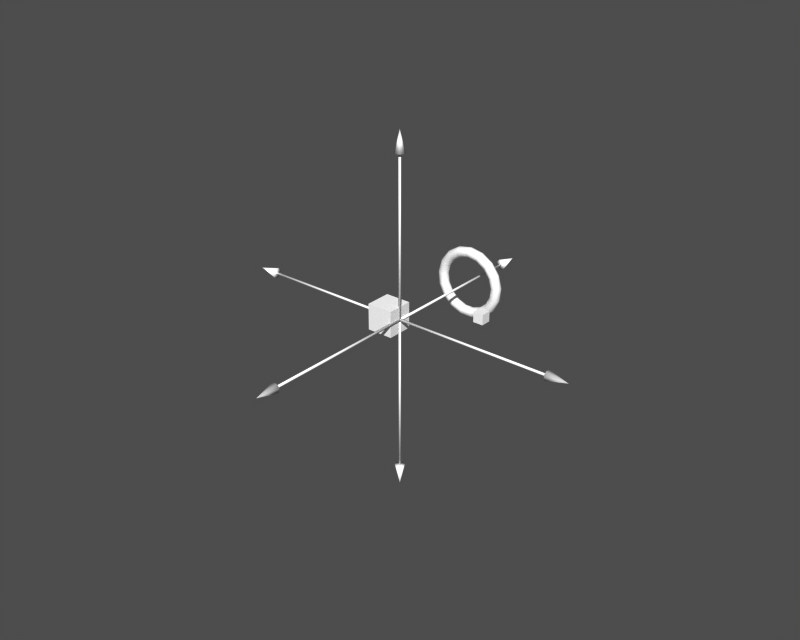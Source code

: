 # Source: lowPolyAxesAndModels2.blend  (saved by Blender 2.49.2; exported with 4.5.12 LTS)
import bpy
from mathutils import Matrix  # noqa: F401  (used for matrix-valued properties, if any)

bpy.ops.wm.read_factory_settings(use_empty=True)
scene = bpy.context.scene
scene.name = 'lowPolyAxesAndMod'

# ---- collections
col_collection_3 = bpy.data.collections.new('Collection 3'); scene.collection.children.link(col_collection_3)

# ---- materials (node trees are filled in below, after node groups)
mat_l_0 = bpy.data.materials.new('L-0')
mat_l_0.alpha_threshold = 0.0
mat_l_0.diffuse_color = (0.9961, 0.9961, 0.9961, 1.0)
mat_l_0.roughness = 0.5
mat_l_0.line_color = (0.0, 0.0, 0.0, 1.0)

# ---- material node trees

# ---- meshes
me_pf_0_014 = bpy.data.meshes.new('pf_0.014')
me_pf_0_014.from_pydata([(0.0, 20.0, 6.94), (0.0, 19.54, 6.826), (0.0, 19.18, 6.508), (0.0, 19.01, 6.061), (0.0, 19.06, 5.586), (0.0, 19.34, 5.192), (0.0, 19.76, 4.969), (0.0, 20.24, 4.969), (0.0, 20.66, 5.192), (0.0, 20.94, 5.586), (0.0, 20.99, 6.061), (0.0, 20.82, 6.508), (0.0, 20.46, 6.826), (2.529, 20.0, 6.468), (2.487, 19.54, 6.361), (2.373, 19.18, 6.065), (2.211, 19.01, 5.648), (2.039, 19.06, 5.205), (1.897, 19.34, 4.837), (1.817, 19.76, 4.63), (1.817, 20.24, 4.63), (1.897, 20.66, 4.837), (2.039, 20.94, 5.205), (2.211, 20.99, 5.648), (2.373, 20.82, 6.065), (2.487, 20.46, 6.361), (4.716, 20.0, 5.113), (4.639, 19.54, 5.029), (4.425, 19.18, 4.794), (4.123, 19.01, 4.464), (3.803, 19.06, 4.112), (3.538, 19.34, 3.821), (3.388, 19.76, 3.657), (3.388, 20.24, 3.657), (3.538, 20.66, 3.821), (3.803, 20.94, 4.112), (4.123, 20.99, 4.464), (4.425, 20.82, 4.794), (4.639, 20.46, 5.029), (6.266, 20.0, 3.061), (6.164, 19.54, 3.01), (5.879, 19.18, 2.868), (5.479, 19.01, 2.669), (5.054, 19.06, 2.457), (4.701, 19.34, 2.281), (4.502, 19.76, 2.182), (4.502, 20.24, 2.182), (4.701, 20.66, 2.281), (5.054, 20.94, 2.457), (5.479, 20.99, 2.669), (5.879, 20.82, 2.868), (6.164, 20.46, 3.01), (6.97, 20.0, 0.5863), (6.856, 19.54, 0.5757), (6.54, 19.18, 0.5464), (6.094, 19.01, 0.5051), (5.621, 19.06, 0.4613), (5.229, 19.34, 0.425), (5.008, 19.76, 0.4044), (5.008, 20.24, 0.4044), (5.229, 20.66, 0.425), (5.621, 20.94, 0.4613), (6.094, 20.99, 0.5051), (6.54, 20.82, 0.5464), (6.856, 20.46, 0.5757), (6.733, 20.0, -1.975), (6.623, 19.54, -1.944), (6.317, 19.18, -1.857), (5.887, 19.01, -1.735), (5.43, 19.06, -1.605), (5.051, 19.34, -1.497), (4.837, 19.76, -1.436), (4.837, 20.24, -1.436), (5.051, 20.66, -1.497), (5.43, 20.94, -1.605), (5.887, 20.99, -1.735), (6.317, 20.82, -1.857), (6.623, 20.46, -1.944), (5.586, 20.0, -4.278), (5.495, 19.54, -4.209), (5.241, 19.18, -4.018), (4.884, 19.01, -3.748), (4.505, 19.06, -3.462), (4.191, 19.34, -3.224), (4.013, 19.76, -3.09), (4.013, 20.24, -3.09), (4.191, 20.66, -3.224), (4.505, 20.94, -3.462), (4.884, 20.99, -3.748), (5.241, 20.82, -4.018), (5.495, 20.46, -4.209), (3.685, 20.0, -6.011), (3.625, 19.54, -5.914), (3.458, 19.18, -5.644), (3.222, 19.01, -5.263), (2.972, 19.06, -4.859), (2.765, 19.34, -4.524), (2.647, 19.76, -4.335), (2.647, 20.24, -4.335), (2.765, 20.66, -4.524), (2.972, 20.94, -4.859), (3.222, 20.99, -5.263), (3.458, 20.82, -5.644), (3.625, 20.46, -5.914), (1.286, 20.0, -6.94), (1.265, 19.54, -6.828), (1.207, 19.18, -6.516), (1.125, 19.01, -6.076), (1.037, 19.06, -5.609), (0.965, 19.34, -5.222), (0.9241, 19.76, -5.003), (0.9241, 20.24, -5.003), (0.965, 20.66, -5.222), (1.037, 20.94, -5.609), (1.125, 20.99, -6.076), (1.207, 20.82, -6.516), (1.265, 20.46, -6.828), (-1.286, 20.0, -6.94), (-1.265, 19.54, -6.828), (-1.207, 19.18, -6.516), (-1.125, 19.01, -6.076), (-1.037, 19.06, -5.609), (-0.965, 19.34, -5.222), (-0.9241, 19.76, -5.003), (-0.9241, 20.24, -5.003), (-0.965, 20.66, -5.222), (-1.037, 20.94, -5.609), (-1.125, 20.99, -6.076), (-1.207, 20.82, -6.516), (-1.265, 20.46, -6.828), (-3.685, 20.0, -6.011), (-3.625, 19.54, -5.914), (-3.458, 19.18, -5.644), (-3.222, 19.01, -5.263), (-2.972, 19.06, -4.859), (-2.765, 19.34, -4.524), (-2.647, 19.76, -4.335), (-2.647, 20.24, -4.335), (-2.765, 20.66, -4.524), (-2.972, 20.94, -4.859), (-3.222, 20.99, -5.263), (-3.458, 20.82, -5.644), (-3.625, 20.46, -5.914), (-5.586, 20.0, -4.278), (-5.495, 19.54, -4.209), (-5.241, 19.18, -4.018), (-4.884, 19.01, -3.748), (-4.505, 19.06, -3.462), (-4.191, 19.34, -3.224), (-4.013, 19.76, -3.09), (-4.013, 20.24, -3.09), (-4.191, 20.66, -3.224), (-4.505, 20.94, -3.462), (-4.884, 20.99, -3.748), (-5.241, 20.82, -4.018), (-5.495, 20.46, -4.209), (-6.733, 20.0, -1.975), (-6.623, 19.54, -1.944), (-6.317, 19.18, -1.857), (-5.887, 19.01, -1.735), (-5.43, 19.06, -1.605), (-5.051, 19.34, -1.497), (-4.837, 19.76, -1.436), (-4.837, 20.24, -1.436), (-5.051, 20.66, -1.497), (-5.43, 20.94, -1.605), (-5.887, 20.99, -1.735), (-6.317, 20.82, -1.857), (-6.623, 20.46, -1.944), (-6.97, 20.0, 0.5863), (-6.856, 19.54, 0.5757), (-6.54, 19.18, 0.5464), (-6.094, 19.01, 0.5051), (-5.621, 19.06, 0.4613), (-5.229, 19.34, 0.425), (-5.008, 19.76, 0.4044), (-5.008, 20.24, 0.4044), (-5.229, 20.66, 0.425), (-5.621, 20.94, 0.4613), (-6.094, 20.99, 0.5051), (-6.54, 20.82, 0.5464), (-6.856, 20.46, 0.5757), (-6.266, 20.0, 3.061), (-6.164, 19.54, 3.01), (-5.879, 19.18, 2.868), (-5.479, 19.01, 2.669), (-5.054, 19.06, 2.457), (-4.701, 19.34, 2.281), (-4.502, 19.76, 2.182), (-4.502, 20.24, 2.182), (-4.701, 20.66, 2.281), (-5.054, 20.94, 2.457), (-5.479, 20.99, 2.669), (-5.879, 20.82, 2.868), (-6.164, 20.46, 3.01), (-4.716, 20.0, 5.113), (-4.639, 19.54, 5.029), (-4.425, 19.18, 4.794), (-4.123, 19.01, 4.464), (-3.803, 19.06, 4.112), (-3.538, 19.34, 3.821), (-3.388, 19.76, 3.657), (-3.388, 20.24, 3.657), (-3.538, 20.66, 3.821), (-3.803, 20.94, 4.112), (-4.123, 20.99, 4.464), (-4.425, 20.82, 4.794), (-4.639, 20.46, 5.029), (-2.529, 20.0, 6.468), (-2.487, 19.54, 6.361), (-2.373, 19.18, 6.065), (-2.211, 19.01, 5.648), (-2.039, 19.06, 5.205), (-1.897, 19.34, 4.837), (-1.817, 19.76, 4.63), (-1.817, 20.24, 4.63), (-1.897, 20.66, 4.837), (-2.039, 20.94, 5.205), (-2.211, 20.99, 5.648), (-2.373, 20.82, 6.065), (-2.487, 20.46, 6.361)], [], [(0, 14, 13), (0, 1, 14), (1, 15, 14), (1, 2, 15), (2, 16, 15), (2, 3, 16), (3, 17, 16), (3, 4, 17), (4, 18, 17), (4, 5, 18), (5, 19, 18), (5, 6, 19), (6, 20, 19), (6, 7, 20), (7, 21, 20), (7, 8, 21), (8, 22, 21), (8, 9, 22), (9, 23, 22), (9, 10, 23), (10, 24, 23), (10, 11, 24), (11, 25, 24), (11, 12, 25), (12, 13, 25), (12, 0, 13), (13, 27, 26), (13, 14, 27), (14, 28, 27), (14, 15, 28), (15, 29, 28), (15, 16, 29), (16, 30, 29), (16, 17, 30), (17, 31, 30), (17, 18, 31), (18, 32, 31), (18, 19, 32), (19, 33, 32), (19, 20, 33), (20, 34, 33), (20, 21, 34), (21, 35, 34), (21, 22, 35), (22, 36, 35), (22, 23, 36), (23, 37, 36), (23, 24, 37), (24, 38, 37), (24, 25, 38), (25, 26, 38), (25, 13, 26), (26, 40, 39), (26, 27, 40), (27, 41, 40), (27, 28, 41), (28, 42, 41), (28, 29, 42), (29, 43, 42), (29, 30, 43), (30, 44, 43), (30, 31, 44), (31, 45, 44), (31, 32, 45), (32, 46, 45), (32, 33, 46), (33, 47, 46), (33, 34, 47), (34, 48, 47), (34, 35, 48), (35, 49, 48), (35, 36, 49), (36, 50, 49), (36, 37, 50), (37, 51, 50), (37, 38, 51), (38, 39, 51), (38, 26, 39), (39, 53, 52), (39, 40, 53), (40, 54, 53), (40, 41, 54), (41, 55, 54), (41, 42, 55), (42, 56, 55), (42, 43, 56), (43, 57, 56), (43, 44, 57), (44, 58, 57), (44, 45, 58), (45, 59, 58), (45, 46, 59), (46, 60, 59), (46, 47, 60), (47, 61, 60), (47, 48, 61), (48, 62, 61), (48, 49, 62), (49, 63, 62), (49, 50, 63), (50, 64, 63), (50, 51, 64), (51, 52, 64), (51, 39, 52), (52, 66, 65), (52, 53, 66), (53, 67, 66), (53, 54, 67), (54, 68, 67), (54, 55, 68), (55, 69, 68), (55, 56, 69), (56, 70, 69), (56, 57, 70), (57, 71, 70), (57, 58, 71), (58, 72, 71), (58, 59, 72), (59, 73, 72), (59, 60, 73), (60, 74, 73), (60, 61, 74), (61, 75, 74), (61, 62, 75), (62, 76, 75), (62, 63, 76), (63, 77, 76), (63, 64, 77), (64, 65, 77), (64, 52, 65), (65, 79, 78), (65, 66, 79), (66, 80, 79), (66, 67, 80), (67, 81, 80), (67, 68, 81), (68, 82, 81), (68, 69, 82), (69, 83, 82), (69, 70, 83), (70, 84, 83), (70, 71, 84), (71, 85, 84), (71, 72, 85), (72, 86, 85), (72, 73, 86), (73, 87, 86), (73, 74, 87), (74, 88, 87), (74, 75, 88), (75, 89, 88), (75, 76, 89), (76, 90, 89), (76, 77, 90), (77, 78, 90), (77, 65, 78), (78, 92, 91), (78, 79, 92), (79, 93, 92), (79, 80, 93), (80, 94, 93), (80, 81, 94), (81, 95, 94), (81, 82, 95), (82, 96, 95), (82, 83, 96), (83, 97, 96), (83, 84, 97), (84, 98, 97), (84, 85, 98), (85, 99, 98), (85, 86, 99), (86, 100, 99), (86, 87, 100), (87, 101, 100), (87, 88, 101), (88, 102, 101), (88, 89, 102), (89, 103, 102), (89, 90, 103), (90, 91, 103), (90, 78, 91), (91, 105, 104), (91, 92, 105), (92, 106, 105), (92, 93, 106), (93, 107, 106), (93, 94, 107), (94, 108, 107), (94, 95, 108), (95, 109, 108), (95, 96, 109), (96, 110, 109), (96, 97, 110), (97, 111, 110), (97, 98, 111), (98, 112, 111), (98, 99, 112), (99, 113, 112), (99, 100, 113), (100, 114, 113), (100, 101, 114), (101, 115, 114), (101, 102, 115), (102, 116, 115), (102, 103, 116), (103, 104, 116), (103, 91, 104), (104, 118, 117), (104, 105, 118), (105, 119, 118), (105, 106, 119), (106, 120, 119), (106, 107, 120), (107, 121, 120), (107, 108, 121), (108, 122, 121), (108, 109, 122), (109, 123, 122), (109, 110, 123), (110, 124, 123), (110, 111, 124), (111, 125, 124), (111, 112, 125), (112, 126, 125), (112, 113, 126), (113, 127, 126), (113, 114, 127), (114, 128, 127), (114, 115, 128), (115, 129, 128), (115, 116, 129), (116, 117, 129), (116, 104, 117), (117, 131, 130), (117, 118, 131), (118, 132, 131), (118, 119, 132), (119, 133, 132), (119, 120, 133), (120, 134, 133), (120, 121, 134), (121, 135, 134), (121, 122, 135), (122, 136, 135), (122, 123, 136), (123, 137, 136), (123, 124, 137), (124, 138, 137), (124, 125, 138), (125, 139, 138), (125, 126, 139), (126, 140, 139), (126, 127, 140), (127, 141, 140), (127, 128, 141), (128, 142, 141), (128, 129, 142), (129, 130, 142), (129, 117, 130), (130, 144, 143), (130, 131, 144), (131, 145, 144), (131, 132, 145), (132, 146, 145), (132, 133, 146), (133, 147, 146), (133, 134, 147), (134, 148, 147), (134, 135, 148), (135, 149, 148), (135, 136, 149), (136, 150, 149), (136, 137, 150), (137, 151, 150), (137, 138, 151), (138, 152, 151), (138, 139, 152), (139, 153, 152), (139, 140, 153), (140, 154, 153), (140, 141, 154), (141, 155, 154), (141, 142, 155), (142, 143, 155), (142, 130, 143), (143, 157, 156), (143, 144, 157), (144, 158, 157), (144, 145, 158), (145, 159, 158), (145, 146, 159), (146, 160, 159), (146, 147, 160), (147, 161, 160), (147, 148, 161), (148, 162, 161), (148, 149, 162), (149, 163, 162), (149, 150, 163), (150, 164, 163), (150, 151, 164), (151, 165, 164), (151, 152, 165), (152, 166, 165), (152, 153, 166), (153, 167, 166), (153, 154, 167), (154, 168, 167), (154, 155, 168), (155, 156, 168), (155, 143, 156), (156, 170, 169), (156, 157, 170), (157, 171, 170), (157, 158, 171), (158, 172, 171), (158, 159, 172), (159, 173, 172), (159, 160, 173), (160, 174, 173), (160, 161, 174), (161, 175, 174), (161, 162, 175), (162, 176, 175), (162, 163, 176), (163, 177, 176), (163, 164, 177), (164, 178, 177), (164, 165, 178), (165, 179, 178), (165, 166, 179), (166, 180, 179), (166, 167, 180), (167, 181, 180), (167, 168, 181), (168, 169, 181), (168, 156, 169), (169, 183, 182), (169, 170, 183), (170, 184, 183), (170, 171, 184), (171, 185, 184), (171, 172, 185), (172, 186, 185), (172, 173, 186), (173, 187, 186), (173, 174, 187), (174, 188, 187), (174, 175, 188), (175, 189, 188), (175, 176, 189), (176, 190, 189), (176, 177, 190), (177, 191, 190), (177, 178, 191), (178, 192, 191), (178, 179, 192), (179, 193, 192), (179, 180, 193), (180, 194, 193), (180, 181, 194), (181, 182, 194), (181, 169, 182), (182, 196, 195), (182, 183, 196), (183, 197, 196), (183, 184, 197), (184, 198, 197), (184, 185, 198), (185, 199, 198), (185, 186, 199), (186, 200, 199), (186, 187, 200), (187, 201, 200), (187, 188, 201), (188, 202, 201), (188, 189, 202), (189, 203, 202), (189, 190, 203), (190, 204, 203), (190, 191, 204), (191, 205, 204), (191, 192, 205), (192, 206, 205), (192, 193, 206), (193, 207, 206), (193, 194, 207), (194, 195, 207), (194, 182, 195), (195, 209, 208), (195, 196, 209), (196, 210, 209), (196, 197, 210), (197, 211, 210), (197, 198, 211), (198, 212, 211), (198, 199, 212), (199, 213, 212), (199, 200, 213), (200, 214, 213), (200, 201, 214), (201, 215, 214), (201, 202, 215), (202, 216, 215), (202, 203, 216), (203, 217, 216), (203, 204, 217), (204, 218, 217), (204, 205, 218), (205, 219, 218), (205, 206, 219), (206, 220, 219), (206, 207, 220), (207, 208, 220), (207, 195, 208), (1, 0, 208), (208, 209, 1), (209, 2, 1), (209, 210, 2), (210, 3, 2), (210, 211, 3), (211, 4, 3), (211, 212, 4), (212, 5, 4), (212, 213, 5), (213, 6, 5), (213, 214, 6), (214, 7, 6), (214, 215, 7), (215, 8, 7), (215, 216, 8), (216, 9, 8), (216, 217, 9), (217, 10, 9), (217, 218, 10), (218, 11, 10), (218, 219, 11), (219, 12, 11), (219, 220, 12), (220, 0, 12), (208, 0, 220)])
me_pf_0_014.polygons.foreach_set('use_smooth', [True] * 442)
me_pf_0_014.materials.append(None)
me_pf_0_014.use_remesh_preserve_volume = False
me_pf_0_014.use_remesh_preserve_attributes = False
me_pf_0_014.use_mirror_vertex_groups = False
me_pf_0_014.update()
me_pf_0_013 = bpy.data.meshes.new('pf_0.013')
me_pf_0_013.from_pydata([(9.0, 9.0, -1.0), (11.0, 9.0, -1.0), (9.0, 11.0, -1.0), (11.0, 11.0, -1.0), (9.0, 9.0, 1.0), (11.0, 9.0, 1.0), (9.0, 11.0, 1.0), (11.0, 11.0, 1.0)], [], [(0, 2, 3), (1, 0, 3), (4, 5, 7), (7, 6, 4), (0, 1, 5), (4, 0, 5), (1, 3, 7), (7, 5, 1), (3, 2, 6), (6, 7, 3), (2, 0, 4), (4, 6, 2)])
me_pf_0_013.materials.append(None)
me_pf_0_013.use_remesh_preserve_volume = False
me_pf_0_013.use_remesh_preserve_attributes = False
me_pf_0_013.use_mirror_vertex_groups = False
me_pf_0_013.update()
me_pf_0_012 = bpy.data.meshes.new('pf_0.012')
me_pf_0_012.from_pydata([(-5.0, -2.5, -2.5), (0.0, -2.5, -2.5), (-5.0, 2.5, -2.5), (0.0, 2.5, -2.5), (-5.0, -2.5, 2.5), (0.0, -2.5, 2.5), (-5.0, 2.5, 2.5), (0.0, 2.5, 2.5)], [], [(0, 2, 3), (1, 0, 3), (4, 5, 7), (7, 6, 4), (0, 1, 5), (4, 0, 5), (1, 3, 7), (7, 5, 1), (3, 2, 6), (6, 7, 3), (2, 0, 4), (4, 6, 2)])
me_pf_0_012.materials.append(None)
me_pf_0_012.use_remesh_preserve_volume = False
me_pf_0_012.use_remesh_preserve_attributes = False
me_pf_0_012.use_mirror_vertex_groups = False
me_pf_0_012.update()
me_pf_0_011 = bpy.data.meshes.new('pf_0.011')
me_pf_0_011.from_pydata([(-0.04952, 0.0, 0.0), (0.2005, 0.0, 0.0), (0.1064, 0.1955, 0.0), (-0.1051, 0.2437, 0.0), (-0.2748, 0.1085, 0.0), (-0.2748, -0.1085, 0.0), (-0.1051, -0.2437, 0.0), (0.1064, -0.1955, 0.0), (0.2005, 0.0, 30.0), (0.1064, 0.1955, 30.0), (-0.1051, 0.2437, 30.0), (-0.2748, 0.1085, 30.0), (-0.2748, -0.1085, 30.0), (-0.1051, -0.2437, 30.0), (0.1064, -0.1955, 30.0), (-0.04952, 0.0, 30.0)], [], [(0, 2, 1), (0, 3, 2), (0, 4, 3), (0, 5, 4), (0, 6, 5), (0, 7, 6), (0, 1, 7), (1, 9, 8), (1, 2, 9), (2, 10, 9), (2, 3, 10), (3, 11, 10), (3, 4, 11), (4, 12, 11), (4, 5, 12), (5, 13, 12), (5, 6, 13), (6, 14, 13), (6, 7, 14), (7, 8, 14), (7, 1, 8), (15, 8, 9), (15, 9, 10), (15, 10, 11), (15, 11, 12), (15, 12, 13), (15, 13, 14), (15, 14, 8)])
me_pf_0_011.polygons.foreach_set('use_smooth', [True] * 28)
me_pf_0_011.materials.append(None)
me_pf_0_011.use_remesh_preserve_volume = False
me_pf_0_011.use_remesh_preserve_attributes = False
me_pf_0_011.use_mirror_vertex_groups = False
me_pf_0_011.update()
me_pf_0_010 = bpy.data.meshes.new('pf_0.010')
me_pf_0_010.from_pydata([(-0.04952, 0.0, 30.0), (0.9505, 0.0, 30.0), (0.574, 0.7818, 30.0), (-0.272, 0.9749, 30.0), (-0.9505, 0.4339, 30.0), (-0.9505, -0.4339, 30.0), (-0.272, -0.9749, 30.0), (0.574, -0.7818, 30.0), (-0.04952, 0.0, 34.0), (-0.04952, 0.0, 34.0), (-0.04952, 0.0, 34.0), (-0.04952, 0.0, 34.0), (-0.04952, 0.0, 34.0), (-0.04952, 0.0, 34.0), (-0.04952, 0.0, 34.0), (-0.04952, 0.0, 34.0)], [], [(0, 2, 1), (0, 3, 2), (0, 4, 3), (0, 5, 4), (0, 6, 5), (0, 7, 6), (0, 1, 7), (1, 9, 8), (1, 2, 9), (2, 10, 9), (2, 3, 10), (3, 11, 10), (3, 4, 11), (4, 12, 11), (4, 5, 12), (5, 13, 12), (5, 6, 13), (6, 14, 13), (6, 7, 14), (7, 8, 14), (7, 1, 8), (15, 8, 9), (15, 9, 10), (15, 10, 11), (15, 11, 12), (15, 12, 13), (15, 13, 14), (15, 14, 8)])
me_pf_0_010.polygons.foreach_set('use_smooth', [True] * 28)
me_pf_0_010.materials.append(None)
me_pf_0_010.use_remesh_preserve_volume = False
me_pf_0_010.use_remesh_preserve_attributes = False
me_pf_0_010.use_mirror_vertex_groups = False
me_pf_0_010.update()
me_pf_0_009 = bpy.data.meshes.new('pf_0.009')
me_pf_0_009.from_pydata([(-0.04952, 0.0, 0.0), (0.2005, 0.0, 0.0), (0.1064, -0.1955, 0.0), (-0.1051, -0.2437, 0.0), (-0.2748, -0.1085, 0.0), (-0.2748, 0.1085, 0.0), (-0.1051, 0.2437, 0.0), (0.1064, 0.1955, 0.0), (0.2005, 5e-06, -30.0), (0.1064, -0.1955, -30.0), (-0.1051, -0.2437, -30.0), (-0.2748, -0.1085, -30.0), (-0.2748, 0.1085, -30.0), (-0.1051, 0.2437, -30.0), (0.1064, 0.1955, -30.0), (-0.04952, 5e-06, -30.0)], [], [(0, 2, 1), (0, 3, 2), (0, 4, 3), (0, 5, 4), (0, 6, 5), (0, 7, 6), (0, 1, 7), (1, 9, 8), (1, 2, 9), (2, 10, 9), (2, 3, 10), (3, 11, 10), (3, 4, 11), (4, 12, 11), (4, 5, 12), (5, 13, 12), (5, 6, 13), (6, 14, 13), (6, 7, 14), (7, 8, 14), (7, 1, 8), (15, 8, 9), (15, 9, 10), (15, 10, 11), (15, 11, 12), (15, 12, 13), (15, 13, 14), (15, 14, 8)])
me_pf_0_009.polygons.foreach_set('use_smooth', [True] * 28)
me_pf_0_009.materials.append(None)
me_pf_0_009.use_remesh_preserve_volume = False
me_pf_0_009.use_remesh_preserve_attributes = False
me_pf_0_009.use_mirror_vertex_groups = False
me_pf_0_009.update()
me_pf_0_008 = bpy.data.meshes.new('pf_0.008')
me_pf_0_008.from_pydata([(-0.04952, 5e-06, -30.0), (0.9505, 5e-06, -30.0), (0.574, -0.7818, -30.0), (-0.272, -0.9749, -30.0), (-0.9505, -0.4339, -30.0), (-0.9505, 0.4339, -30.0), (-0.272, 0.9749, -30.0), (0.574, 0.7818, -30.0), (-0.04952, 5e-06, -34.0), (-0.04952, 5e-06, -34.0), (-0.04952, 5e-06, -34.0), (-0.04952, 5e-06, -34.0), (-0.04952, 5e-06, -34.0), (-0.04952, 5e-06, -34.0), (-0.04952, 5e-06, -34.0), (-0.04952, 5e-06, -34.0)], [], [(0, 2, 1), (0, 3, 2), (0, 4, 3), (0, 5, 4), (0, 6, 5), (0, 7, 6), (0, 1, 7), (1, 9, 8), (1, 2, 9), (2, 10, 9), (2, 3, 10), (3, 11, 10), (3, 4, 11), (4, 12, 11), (4, 5, 12), (5, 13, 12), (5, 6, 13), (6, 14, 13), (6, 7, 14), (7, 8, 14), (7, 1, 8), (15, 8, 9), (15, 9, 10), (15, 10, 11), (15, 11, 12), (15, 12, 13), (15, 13, 14), (15, 14, 8)])
me_pf_0_008.polygons.foreach_set('use_smooth', [True] * 28)
me_pf_0_008.materials.append(None)
me_pf_0_008.use_remesh_preserve_volume = False
me_pf_0_008.use_remesh_preserve_attributes = False
me_pf_0_008.use_mirror_vertex_groups = False
me_pf_0_008.update()
me_pf_0_007 = bpy.data.meshes.new('pf_0.007')
me_pf_0_007.from_pydata([(0.0, -1.7e-05, 0.04952), (0.0, 6.9e-05, -0.2005), (-0.1955, 3.7e-05, -0.1064), (-0.2437, -3.6e-05, 0.1051), (-0.1085, -9.5e-05, 0.2748), (0.1085, -9.5e-05, 0.2748), (0.2437, -3.6e-05, 0.1051), (0.1955, 3.7e-05, -0.1064), (1e-06, 30.0, -0.1901), (-0.1955, 30.0, -0.096), (-0.2437, 30.0, 0.1155), (-0.1085, 30.0, 0.2851), (0.1085, 30.0, 0.2851), (0.2437, 30.0, 0.1155), (0.1955, 30.0, -0.096), (1e-06, 30.0, 0.05987)], [], [(0, 2, 1), (0, 3, 2), (0, 4, 3), (0, 5, 4), (0, 6, 5), (0, 7, 6), (0, 1, 7), (1, 9, 8), (1, 2, 9), (2, 10, 9), (2, 3, 10), (3, 11, 10), (3, 4, 11), (4, 12, 11), (4, 5, 12), (5, 13, 12), (5, 6, 13), (6, 14, 13), (6, 7, 14), (7, 8, 14), (7, 1, 8), (15, 8, 9), (15, 9, 10), (15, 10, 11), (15, 11, 12), (15, 12, 13), (15, 13, 14), (15, 14, 8)])
me_pf_0_007.polygons.foreach_set('use_smooth', [True] * 28)
me_pf_0_007.materials.append(None)
me_pf_0_007.use_remesh_preserve_volume = False
me_pf_0_007.use_remesh_preserve_attributes = False
me_pf_0_007.use_mirror_vertex_groups = False
me_pf_0_007.update()
me_pf_0_006 = bpy.data.meshes.new('pf_0.006')
me_pf_0_006.from_pydata([(1e-06, 30.0, 0.05987), (1e-06, 30.0, -0.9401), (-0.7818, 30.0, -0.5636), (-0.9749, 30.0, 0.2824), (-0.4339, 30.0, 0.9608), (0.4339, 30.0, 0.9608), (0.9749, 30.0, 0.2824), (0.7818, 30.0, -0.5636), (1e-06, 34.0, 0.06125), (1e-06, 34.0, 0.06125), (1e-06, 34.0, 0.06125), (1e-06, 34.0, 0.06125), (1e-06, 34.0, 0.06125), (1e-06, 34.0, 0.06125), (1e-06, 34.0, 0.06125), (1e-06, 34.0, 0.06125)], [], [(0, 2, 1), (0, 3, 2), (0, 4, 3), (0, 5, 4), (0, 6, 5), (0, 7, 6), (0, 1, 7), (1, 9, 8), (1, 2, 9), (2, 10, 9), (2, 3, 10), (3, 11, 10), (3, 4, 11), (4, 12, 11), (4, 5, 12), (5, 13, 12), (5, 6, 13), (6, 14, 13), (6, 7, 14), (7, 8, 14), (7, 1, 8), (15, 8, 9), (15, 9, 10), (15, 10, 11), (15, 11, 12), (15, 12, 13), (15, 13, 14), (15, 14, 8)])
me_pf_0_006.polygons.foreach_set('use_smooth', [True] * 28)
me_pf_0_006.materials.append(None)
me_pf_0_006.use_remesh_preserve_volume = False
me_pf_0_006.use_remesh_preserve_attributes = False
me_pf_0_006.use_mirror_vertex_groups = False
me_pf_0_006.update()
me_pf_0_005 = bpy.data.meshes.new('pf_0.005')
me_pf_0_005.from_pydata([(0.0, 0.0, 0.04952), (0.0, 0.0, -0.2005), (0.1955, 0.0, -0.1064), (0.2437, 0.0, 0.1051), (0.1085, 0.0, 0.2748), (-0.1085, 0.0, 0.2748), (-0.2437, 0.0, 0.1051), (-0.1955, 0.0, -0.1064), (4e-06, -30.0, -0.2005), (0.1955, -30.0, -0.1064), (0.2437, -30.0, 0.1052), (0.1085, -30.0, 0.2748), (-0.1085, -30.0, 0.2748), (-0.2437, -30.0, 0.1052), (-0.1955, -30.0, -0.1064), (4e-06, -30.0, 0.04952)], [], [(0, 2, 1), (0, 3, 2), (0, 4, 3), (0, 5, 4), (0, 6, 5), (0, 7, 6), (0, 1, 7), (1, 9, 8), (1, 2, 9), (2, 10, 9), (2, 3, 10), (3, 11, 10), (3, 4, 11), (4, 12, 11), (4, 5, 12), (5, 13, 12), (5, 6, 13), (6, 14, 13), (6, 7, 14), (7, 8, 14), (7, 1, 8), (15, 8, 9), (15, 9, 10), (15, 10, 11), (15, 11, 12), (15, 12, 13), (15, 13, 14), (15, 14, 8)])
me_pf_0_005.polygons.foreach_set('use_smooth', [True] * 28)
me_pf_0_005.materials.append(None)
me_pf_0_005.use_remesh_preserve_volume = False
me_pf_0_005.use_remesh_preserve_attributes = False
me_pf_0_005.use_mirror_vertex_groups = False
me_pf_0_005.update()
me_pf_0_004 = bpy.data.meshes.new('pf_0.004')
me_pf_0_004.from_pydata([(4e-06, -30.0, 0.04952), (5e-06, -30.0, -0.9505), (0.7818, -30.0, -0.574), (0.9749, -30.0, 0.272), (0.4339, -30.0, 0.9505), (-0.4339, -30.0, 0.9505), (-0.9749, -30.0, 0.272), (-0.7818, -30.0, -0.574), (5e-06, -34.0, 0.04952), (5e-06, -34.0, 0.04952), (5e-06, -34.0, 0.04952), (5e-06, -34.0, 0.04952), (5e-06, -34.0, 0.04952), (5e-06, -34.0, 0.04952), (5e-06, -34.0, 0.04952), (5e-06, -34.0, 0.04952)], [], [(0, 2, 1), (0, 3, 2), (0, 4, 3), (0, 5, 4), (0, 6, 5), (0, 7, 6), (0, 1, 7), (1, 9, 8), (1, 2, 9), (2, 10, 9), (2, 3, 10), (3, 11, 10), (3, 4, 11), (4, 12, 11), (4, 5, 12), (5, 13, 12), (5, 6, 13), (6, 14, 13), (6, 7, 14), (7, 8, 14), (7, 1, 8), (15, 8, 9), (15, 9, 10), (15, 10, 11), (15, 11, 12), (15, 12, 13), (15, 13, 14), (15, 14, 8)])
me_pf_0_004.polygons.foreach_set('use_smooth', [True] * 28)
me_pf_0_004.materials.append(None)
me_pf_0_004.use_remesh_preserve_volume = False
me_pf_0_004.use_remesh_preserve_attributes = False
me_pf_0_004.use_mirror_vertex_groups = False
me_pf_0_004.update()
me_pf_0_003 = bpy.data.meshes.new('pf_0.003')
me_pf_0_003.from_pydata([(-1.7e-05, 0.0, 0.04952), (7e-05, 0.0, -0.2005), (3.7e-05, 0.1955, -0.1064), (-3.7e-05, 0.2437, 0.1051), (-9.6e-05, 0.1085, 0.2748), (-9.6e-05, -0.1085, 0.2748), (-3.7e-05, -0.2437, 0.1051), (3.7e-05, -0.1955, -0.1064), (30.0, 0.0, -0.19), (30.0, 0.1955, -0.09589), (30.0, 0.2437, 0.1156), (30.0, 0.1085, 0.2852), (30.0, -0.1085, 0.2852), (30.0, -0.2437, 0.1156), (30.0, -0.1955, -0.09589), (30.0, 0.0, 0.05999)], [], [(0, 2, 1), (0, 3, 2), (0, 4, 3), (0, 5, 4), (0, 6, 5), (0, 7, 6), (0, 1, 7), (1, 9, 8), (1, 2, 9), (2, 10, 9), (2, 3, 10), (3, 11, 10), (3, 4, 11), (4, 12, 11), (4, 5, 12), (5, 13, 12), (5, 6, 13), (6, 14, 13), (6, 7, 14), (7, 8, 14), (7, 1, 8), (15, 8, 9), (15, 9, 10), (15, 10, 11), (15, 11, 12), (15, 12, 13), (15, 13, 14), (15, 14, 8)])
me_pf_0_003.polygons.foreach_set('use_smooth', [True] * 28)
me_pf_0_003.materials.append(None)
me_pf_0_003.use_remesh_preserve_volume = False
me_pf_0_003.use_remesh_preserve_attributes = False
me_pf_0_003.use_mirror_vertex_groups = False
me_pf_0_003.update()
me_pf_0_002 = bpy.data.meshes.new('pf_0.002')
me_pf_0_002.from_pydata([(30.0, 0.0, 0.05999), (30.0, 0.0, -0.94), (30.0, 0.7818, -0.5635), (30.0, 0.9749, 0.2825), (30.0, 0.4339, 0.961), (30.0, -0.4339, 0.961), (30.0, -0.9749, 0.2825), (30.0, -0.7818, -0.5635), (34.0, 0.0, 0.06138), (34.0, 0.0, 0.06138), (34.0, 0.0, 0.06138), (34.0, 0.0, 0.06138), (34.0, 0.0, 0.06138), (34.0, 0.0, 0.06138), (34.0, 0.0, 0.06138), (34.0, 0.0, 0.06138)], [], [(0, 2, 1), (0, 3, 2), (0, 4, 3), (0, 5, 4), (0, 6, 5), (0, 7, 6), (0, 1, 7), (1, 9, 8), (1, 2, 9), (2, 10, 9), (2, 3, 10), (3, 11, 10), (3, 4, 11), (4, 12, 11), (4, 5, 12), (5, 13, 12), (5, 6, 13), (6, 14, 13), (6, 7, 14), (7, 8, 14), (7, 1, 8), (15, 8, 9), (15, 9, 10), (15, 10, 11), (15, 11, 12), (15, 12, 13), (15, 13, 14), (15, 14, 8)])
me_pf_0_002.polygons.foreach_set('use_smooth', [True] * 28)
me_pf_0_002.materials.append(None)
me_pf_0_002.use_remesh_preserve_volume = False
me_pf_0_002.use_remesh_preserve_attributes = False
me_pf_0_002.use_mirror_vertex_groups = False
me_pf_0_002.update()
me_pf_0_001 = bpy.data.meshes.new('pf_0.001')
me_pf_0_001.from_pydata([(-1.7e-05, 0.0, 0.04952), (7e-05, 0.0, -0.2005), (3.7e-05, -0.1955, -0.1064), (-3.7e-05, -0.2437, 0.1051), (-9.6e-05, -0.1085, 0.2748), (-9.6e-05, 0.1085, 0.2748), (-3.7e-05, 0.2437, 0.1051), (3.7e-05, 0.1955, -0.1064), (-30.0, 3e-06, -0.2109), (-30.0, -0.1955, -0.1168), (-30.0, -0.2437, 0.09468), (-30.0, -0.1085, 0.2643), (-30.0, 0.1085, 0.2643), (-30.0, 0.2437, 0.09468), (-30.0, 0.1955, -0.1168), (-30.0, 3e-06, 0.03905)], [], [(0, 2, 1), (0, 3, 2), (0, 4, 3), (0, 5, 4), (0, 6, 5), (0, 7, 6), (0, 1, 7), (1, 9, 8), (1, 2, 9), (2, 10, 9), (2, 3, 10), (3, 11, 10), (3, 4, 11), (4, 12, 11), (4, 5, 12), (5, 13, 12), (5, 6, 13), (6, 14, 13), (6, 7, 14), (7, 8, 14), (7, 1, 8), (15, 8, 9), (15, 9, 10), (15, 10, 11), (15, 11, 12), (15, 12, 13), (15, 13, 14), (15, 14, 8)])
me_pf_0_001.polygons.foreach_set('use_smooth', [True] * 28)
me_pf_0_001.materials.append(None)
me_pf_0_001.use_remesh_preserve_volume = False
me_pf_0_001.use_remesh_preserve_attributes = False
me_pf_0_001.use_mirror_vertex_groups = False
me_pf_0_001.update()
me_pf_0 = bpy.data.meshes.new('pf_0')
me_pf_0.from_pydata([(-30.0, 3e-06, 0.03905), (-30.0, 3e-06, -0.9609), (-30.0, -0.7818, -0.5844), (-30.0, -0.9749, 0.2616), (-30.0, -0.4339, 0.94), (-30.0, 0.4339, 0.94), (-30.0, 0.9749, 0.2616), (-30.0, 0.7818, -0.5844), (-34.0, 3e-06, 0.03766), (-34.0, 3e-06, 0.03766), (-34.0, 3e-06, 0.03766), (-34.0, 3e-06, 0.03766), (-34.0, 3e-06, 0.03766), (-34.0, 3e-06, 0.03766), (-34.0, 3e-06, 0.03766), (-34.0, 3e-06, 0.03766)], [], [(0, 2, 1), (0, 3, 2), (0, 4, 3), (0, 5, 4), (0, 6, 5), (0, 7, 6), (0, 1, 7), (1, 9, 8), (1, 2, 9), (2, 10, 9), (2, 3, 10), (3, 11, 10), (3, 4, 11), (4, 12, 11), (4, 5, 12), (5, 13, 12), (5, 6, 13), (6, 14, 13), (6, 7, 14), (7, 8, 14), (7, 1, 8), (15, 8, 9), (15, 9, 10), (15, 10, 11), (15, 11, 12), (15, 12, 13), (15, 13, 14), (15, 14, 8)])
me_pf_0.polygons.foreach_set('use_smooth', [True] * 28)
me_pf_0.materials.append(None)
me_pf_0.use_remesh_preserve_volume = False
me_pf_0.use_remesh_preserve_attributes = False
me_pf_0.use_mirror_vertex_groups = False
me_pf_0.update()

# ---- objects
ob_pf_0_014 = bpy.data.objects.new('pf_0.014', me_pf_0_014)
ob_pf_0_013 = bpy.data.objects.new('pf_0.013', me_pf_0_013)
ob_pf_0_012 = bpy.data.objects.new('pf_0.012', me_pf_0_012)
ob_pf_0_011 = bpy.data.objects.new('pf_0.011', me_pf_0_011)
ob_pf_0_010 = bpy.data.objects.new('pf_0.010', me_pf_0_010)
ob_pf_0_009 = bpy.data.objects.new('pf_0.009', me_pf_0_009)
ob_pf_0_008 = bpy.data.objects.new('pf_0.008', me_pf_0_008)
ob_pf_0_007 = bpy.data.objects.new('pf_0.007', me_pf_0_007)
ob_pf_0_006 = bpy.data.objects.new('pf_0.006', me_pf_0_006)
ob_pf_0_005 = bpy.data.objects.new('pf_0.005', me_pf_0_005)
ob_pf_0_004 = bpy.data.objects.new('pf_0.004', me_pf_0_004)
ob_pf_0_003 = bpy.data.objects.new('pf_0.003', me_pf_0_003)
ob_pf_0_002 = bpy.data.objects.new('pf_0.002', me_pf_0_002)
ob_pf_0_001 = bpy.data.objects.new('pf_0.001', me_pf_0_001)
ob_pf_0 = bpy.data.objects.new('pf_0', me_pf_0)

# ---- transforms, parenting, visibility, modifiers, constraints
ob_pf_0_014.location = (0.0, 0.0, 0.0)
ob_pf_0_014.lock_rotations_4d = False
ob_pf_0_014.empty_display_type = 'ARROWS'
ob_pf_0_014.lineart.crease_threshold = 0.0
ob_pf_0_014.material_slots[0].link = 'OBJECT'; ob_pf_0_014.material_slots[0].material = mat_l_0
ob_pf_0_013.location = (0.0, 0.0, 0.0)
ob_pf_0_013.lock_rotations_4d = False
ob_pf_0_013.empty_display_type = 'ARROWS'
ob_pf_0_013.show_axis = True
ob_pf_0_013.lineart.crease_threshold = 0.0
ob_pf_0_013.material_slots[0].link = 'OBJECT'; ob_pf_0_013.material_slots[0].material = mat_l_0
ob_pf_0_012.location = (0.0, 0.0, 0.0)
ob_pf_0_012.lock_rotations_4d = False
ob_pf_0_012.empty_display_type = 'ARROWS'
ob_pf_0_012.lineart.crease_threshold = 0.0
ob_pf_0_012.material_slots[0].link = 'OBJECT'; ob_pf_0_012.material_slots[0].material = mat_l_0
ob_pf_0_011.location = (0.0, 0.0, 0.0)
ob_pf_0_011.lock_rotations_4d = False
ob_pf_0_011.empty_display_type = 'ARROWS'
ob_pf_0_011.lineart.crease_threshold = 0.0
ob_pf_0_011.material_slots[0].link = 'OBJECT'; ob_pf_0_011.material_slots[0].material = mat_l_0
ob_pf_0_010.location = (0.0, 0.0, 0.0)
ob_pf_0_010.lock_rotations_4d = False
ob_pf_0_010.empty_display_type = 'ARROWS'
ob_pf_0_010.lineart.crease_threshold = 0.0
ob_pf_0_010.material_slots[0].link = 'OBJECT'; ob_pf_0_010.material_slots[0].material = mat_l_0
ob_pf_0_009.location = (0.0, 0.0, 0.0)
ob_pf_0_009.lock_rotations_4d = False
ob_pf_0_009.empty_display_type = 'ARROWS'
ob_pf_0_009.lineart.crease_threshold = 0.0
ob_pf_0_009.material_slots[0].link = 'OBJECT'; ob_pf_0_009.material_slots[0].material = mat_l_0
ob_pf_0_008.location = (0.0, 0.0, 0.0)
ob_pf_0_008.lock_rotations_4d = False
ob_pf_0_008.empty_display_type = 'ARROWS'
ob_pf_0_008.lineart.crease_threshold = 0.0
ob_pf_0_008.material_slots[0].link = 'OBJECT'; ob_pf_0_008.material_slots[0].material = mat_l_0
ob_pf_0_007.location = (0.0, 0.0, 0.0)
ob_pf_0_007.lock_rotations_4d = False
ob_pf_0_007.empty_display_type = 'ARROWS'
ob_pf_0_007.lineart.crease_threshold = 0.0
ob_pf_0_007.material_slots[0].link = 'OBJECT'; ob_pf_0_007.material_slots[0].material = mat_l_0
ob_pf_0_006.location = (0.0, 0.0, 0.0)
ob_pf_0_006.lock_rotations_4d = False
ob_pf_0_006.empty_display_type = 'ARROWS'
ob_pf_0_006.lineart.crease_threshold = 0.0
ob_pf_0_006.material_slots[0].link = 'OBJECT'; ob_pf_0_006.material_slots[0].material = mat_l_0
ob_pf_0_005.location = (0.0, 0.0, 0.0)
ob_pf_0_005.lock_rotations_4d = False
ob_pf_0_005.empty_display_type = 'ARROWS'
ob_pf_0_005.lineart.crease_threshold = 0.0
ob_pf_0_005.material_slots[0].link = 'OBJECT'; ob_pf_0_005.material_slots[0].material = mat_l_0
ob_pf_0_004.location = (0.0, 0.0, 0.0)
ob_pf_0_004.lock_rotations_4d = False
ob_pf_0_004.empty_display_type = 'ARROWS'
ob_pf_0_004.lineart.crease_threshold = 0.0
ob_pf_0_004.material_slots[0].link = 'OBJECT'; ob_pf_0_004.material_slots[0].material = mat_l_0
ob_pf_0_003.location = (0.0, 0.0, 0.0)
ob_pf_0_003.lock_rotations_4d = False
ob_pf_0_003.empty_display_type = 'ARROWS'
ob_pf_0_003.lineart.crease_threshold = 0.0
ob_pf_0_003.material_slots[0].link = 'OBJECT'; ob_pf_0_003.material_slots[0].material = mat_l_0
ob_pf_0_002.location = (0.0, 0.0, 0.0)
ob_pf_0_002.lock_rotations_4d = False
ob_pf_0_002.empty_display_type = 'ARROWS'
ob_pf_0_002.lineart.crease_threshold = 0.0
ob_pf_0_002.material_slots[0].link = 'OBJECT'; ob_pf_0_002.material_slots[0].material = mat_l_0
ob_pf_0_001.location = (0.0, 0.0, 0.0)
ob_pf_0_001.lock_rotations_4d = False
ob_pf_0_001.empty_display_type = 'ARROWS'
ob_pf_0_001.lineart.crease_threshold = 0.0
ob_pf_0_001.material_slots[0].link = 'OBJECT'; ob_pf_0_001.material_slots[0].material = mat_l_0
ob_pf_0.location = (0.0, 0.0, 0.0)
ob_pf_0.lock_rotations_4d = False
ob_pf_0.empty_display_type = 'ARROWS'
ob_pf_0.lineart.crease_threshold = 0.0
ob_pf_0.material_slots[0].link = 'OBJECT'; ob_pf_0.material_slots[0].material = mat_l_0

# ---- collection membership
col_collection_3.objects.link(ob_pf_0_014)
col_collection_3.objects.link(ob_pf_0_013)
col_collection_3.objects.link(ob_pf_0_012)
col_collection_3.objects.link(ob_pf_0_011)
col_collection_3.objects.link(ob_pf_0_010)
col_collection_3.objects.link(ob_pf_0_009)
col_collection_3.objects.link(ob_pf_0_008)
col_collection_3.objects.link(ob_pf_0_007)
col_collection_3.objects.link(ob_pf_0_006)
col_collection_3.objects.link(ob_pf_0_005)
col_collection_3.objects.link(ob_pf_0_004)
col_collection_3.objects.link(ob_pf_0_003)
col_collection_3.objects.link(ob_pf_0_002)
col_collection_3.objects.link(ob_pf_0_001)
col_collection_3.objects.link(ob_pf_0)

# ---- scene / render settings (as saved in the file)
scene.frame_start = 1; scene.frame_end = 250; scene.frame_set(1)
scene.render.engine = 'BLENDER_EEVEE_NEXT'
scene.render.image_settings.file_format = 'TARGA'
scene.render.image_settings.color_mode = 'RGB'
scene.render.image_settings.compression = 90
scene.render.resolution_x = 320
scene.render.resolution_y = 256
scene.render.fps = 25
scene.render.dither_intensity = 0.0
scene.render.use_compositing = False
scene.render.use_sequencer = False
scene.render.use_file_extension = False
scene.render.bake_margin = 2
scene.render.bake_bias = 0.0
scene.render.use_stamp_time = False
scene.render.use_stamp_date = False
scene.render.use_stamp_frame = False
scene.render.use_stamp_camera = False
scene.render.use_stamp_scene = False
scene.render.use_stamp_filename = False
scene.render.use_stamp_render_time = False
scene.render.stamp_font_size = 0
scene.render.stamp_foreground = (0.0, 0.0, 0.0, 0.0)
scene.render.stamp_background = (0.0, 0.0, 0.0, 0.0)
scene.cycles.use_denoising = False
scene.cycles.samples = 10
scene.cycles.sampling_pattern = 'TABULATED_SOBOL'
scene.cycles.light_sampling_threshold = 0.0
scene.cycles.use_adaptive_sampling = False
scene.cycles.use_light_tree = False
scene.cycles.blur_glossy = 0.0
scene.cycles.volume_bounces = 1
scene.cycles.pixel_filter_type = 'GAUSSIAN'
scene.cycles.sample_clamp_indirect = 0.0
scene.view_settings.view_transform = 'Raw'
bpy.context.view_layer.update()

# ---- added for rendering (the .blend has no active camera and no usable light): camera, sun + grey world if the file has none
cam_auto = bpy.data.cameras.new('AutoCamera')
cam_auto.lens = 50.0
cam_auto.sensor_width = 36.0
cam_auto.clip_end = 1912.46
ob_auto_camera = bpy.data.objects.new('AutoCamera', cam_auto)
scene.collection.objects.link(ob_auto_camera)
ob_auto_camera.location = (108.972, -130.767, 87.178)
ob_auto_camera.rotation_euler = (1.09748, -7.21219e-08, 0.694738)
scene.camera = ob_auto_camera
light_auto_sun = bpy.data.lights.new('AutoSun', 'SUN')
light_auto_sun.energy = 3.0
light_auto_sun.angle = 0.0523599
ob_auto_sun = bpy.data.objects.new('AutoSun', light_auto_sun)
scene.collection.objects.link(ob_auto_sun)
ob_auto_sun.rotation_euler = (0.872665, 0.174533, 0.523599)
if scene.world is None:
    world_auto = bpy.data.worlds.new('AutoWorld')
    world_auto.color = (0.3, 0.3, 0.3)
    scene.world = world_auto
bpy.context.view_layer.update()
